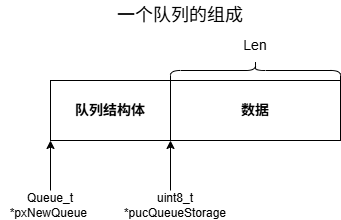

The diagram above was exported from draw.io. Its source (the exported page's mxGraphModel, read from the mxfile embedded in the PNG):
<mxGraphModel dx="786" dy="505" grid="1" gridSize="10" guides="1" tooltips="1" connect="1" arrows="1" fold="1" page="1" pageScale="1" pageWidth="827" pageHeight="1169" math="0" shadow="0">
  <root>
    <mxCell id="0" />
    <mxCell id="1" parent="0" />
    <mxCell id="KVbmWFHiPpwmPcBthRqm-1" parent="1" style="rounded=0;whiteSpace=wrap;html=1;" value="&lt;div&gt;&lt;font style=&quot;font-size: 14px;&quot;&gt;&lt;b&gt;队列结构体&lt;/b&gt;&lt;/font&gt;&lt;/div&gt;" vertex="1">
      <mxGeometry height="60" width="120" x="140" y="180" as="geometry" />
    </mxCell>
    <mxCell id="KVbmWFHiPpwmPcBthRqm-2" parent="1" style="rounded=0;whiteSpace=wrap;html=1;" value="&lt;font style=&quot;font-size: 14px;&quot;&gt;&lt;b&gt;数据&lt;/b&gt;&lt;/font&gt;" vertex="1">
      <mxGeometry height="60" width="170" x="260" y="180" as="geometry" />
    </mxCell>
    <mxCell id="KVbmWFHiPpwmPcBthRqm-3" parent="1" style="shape=curlyBracket;whiteSpace=wrap;html=1;rounded=1;flipH=1;labelPosition=right;verticalLabelPosition=middle;align=left;verticalAlign=middle;legacyAnchorPoints=0;size=0.5;rotation=-90;" value="" vertex="1">
      <mxGeometry height="170" width="20" x="335" y="85" as="geometry" />
    </mxCell>
    <mxCell id="KVbmWFHiPpwmPcBthRqm-4" parent="1" style="text;html=1;whiteSpace=wrap;strokeColor=none;fillColor=none;align=center;verticalAlign=middle;rounded=0;" value="&lt;font style=&quot;font-size: 14px;&quot;&gt;Len&lt;/font&gt;" vertex="1">
      <mxGeometry height="30" width="60" x="315" y="130" as="geometry" />
    </mxCell>
    <mxCell id="KVbmWFHiPpwmPcBthRqm-6" edge="1" parent="1" style="endArrow=classic;html=1;rounded=0;" value="">
      <mxGeometry height="50" relative="1" width="50" as="geometry">
        <mxPoint x="140" y="290" as="sourcePoint" />
        <mxPoint x="140" y="240" as="targetPoint" />
      </mxGeometry>
    </mxCell>
    <mxCell id="KVbmWFHiPpwmPcBthRqm-7" parent="1" style="text;html=1;whiteSpace=wrap;strokeColor=none;fillColor=none;align=center;verticalAlign=middle;rounded=0;" value="Queue_t *pxNewQueue&amp;nbsp;" vertex="1">
      <mxGeometry height="30" width="100" x="90" y="290" as="geometry" />
    </mxCell>
    <mxCell id="KVbmWFHiPpwmPcBthRqm-8" parent="1" style="text;html=1;whiteSpace=wrap;strokeColor=none;fillColor=none;align=center;verticalAlign=middle;rounded=0;" value="&lt;font style=&quot;font-size: 18px;&quot;&gt;一个队列的组成&lt;/font&gt;" vertex="1">
      <mxGeometry height="30" width="130" x="205" y="100" as="geometry" />
    </mxCell>
    <mxCell id="KVbmWFHiPpwmPcBthRqm-9" parent="1" style="text;html=1;whiteSpace=wrap;strokeColor=none;fillColor=none;align=center;verticalAlign=middle;rounded=0;" value="uint8_t *pucQueueStorage" vertex="1">
      <mxGeometry height="30" width="120" x="205" y="290" as="geometry" />
    </mxCell>
    <mxCell id="KVbmWFHiPpwmPcBthRqm-10" edge="1" parent="1" style="endArrow=classic;html=1;rounded=0;" value="">
      <mxGeometry height="50" relative="1" width="50" as="geometry">
        <mxPoint x="260" y="290" as="sourcePoint" />
        <mxPoint x="260" y="240" as="targetPoint" />
      </mxGeometry>
    </mxCell>
  </root>
</mxGraphModel>